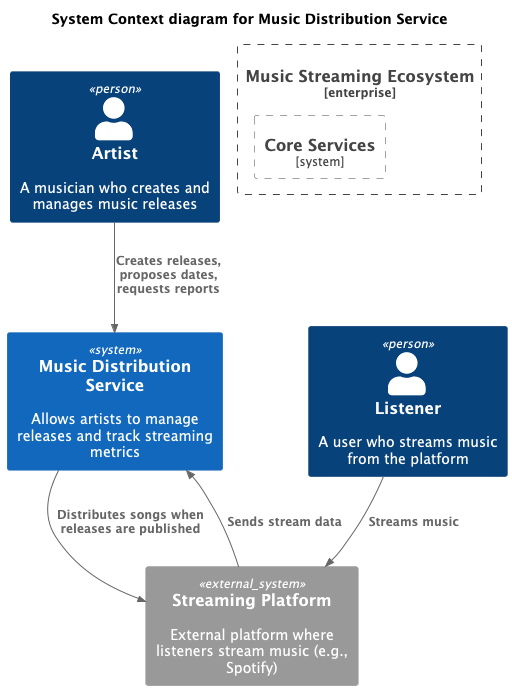

The diagram above was rendered by PlantUML. Its source (embedded in the PNG):
@startuml
!includeurl https://raw.githubusercontent.com/plantuml-stdlib/C4-PlantUML/master/C4_Context.puml

title System Context diagram for Music Distribution Service

Person(artist, "Artist", "A musician who creates and manages music releases")
Person(listener, "Listener", "A user who streams music from the platform")

System(mds, "Music Distribution Service", "Allows artists to manage releases and track streaming metrics")
System_Ext(streamingPlatform, "Streaming Platform", "External platform where listeners stream music (e.g., Spotify)")

Rel(artist, mds, "Creates releases, proposes dates, requests reports")
Rel(streamingPlatform, mds, "Sends stream data")
Rel(listener, streamingPlatform, "Streams music")
Rel(mds, streamingPlatform, "Distributes songs when releases are published")

Enterprise_Boundary(b0, "Music Streaming Ecosystem") {
    System_Boundary(b1, "Core Services") {
        System(mds, "Music Distribution Service", "Allows artists to manage releases and track streaming metrics")
    }
}

@enduml